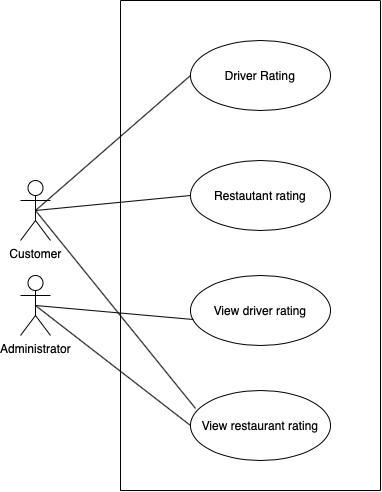

The diagram above was exported from draw.io. Its source (the exported page's mxGraphModel, read from the mxfile embedded in the PNG):
<mxGraphModel dx="946" dy="612" grid="1" gridSize="10" guides="1" tooltips="1" connect="1" arrows="1" fold="1" page="1" pageScale="1" pageWidth="827" pageHeight="1169" math="0" shadow="0">
  <root>
    <mxCell id="0" />
    <mxCell id="1" parent="0" />
    <mxCell id="PWUfkl-kaiLOaIxXCB6m-1" value="Customer" style="shape=umlActor;verticalLabelPosition=bottom;verticalAlign=top;html=1;outlineConnect=0;" vertex="1" parent="1">
      <mxGeometry x="180" y="420" width="30" height="60" as="geometry" />
    </mxCell>
    <mxCell id="PWUfkl-kaiLOaIxXCB6m-2" value="Administrator&lt;br&gt;" style="shape=umlActor;verticalLabelPosition=bottom;verticalAlign=top;html=1;outlineConnect=0;" vertex="1" parent="1">
      <mxGeometry x="180" y="515" width="30" height="60" as="geometry" />
    </mxCell>
    <mxCell id="PWUfkl-kaiLOaIxXCB6m-7" value="Driver Rating" style="ellipse;whiteSpace=wrap;html=1;" vertex="1" parent="1">
      <mxGeometry x="350" y="280" width="140" height="70" as="geometry" />
    </mxCell>
    <mxCell id="PWUfkl-kaiLOaIxXCB6m-8" value="Restautant rating" style="ellipse;whiteSpace=wrap;html=1;" vertex="1" parent="1">
      <mxGeometry x="350" y="400" width="140" height="70" as="geometry" />
    </mxCell>
    <mxCell id="PWUfkl-kaiLOaIxXCB6m-9" value="View driver rating" style="ellipse;whiteSpace=wrap;html=1;" vertex="1" parent="1">
      <mxGeometry x="350" y="515" width="140" height="70" as="geometry" />
    </mxCell>
    <mxCell id="PWUfkl-kaiLOaIxXCB6m-10" value="View restaurant rating" style="ellipse;whiteSpace=wrap;html=1;" vertex="1" parent="1">
      <mxGeometry x="350" y="630" width="140" height="70" as="geometry" />
    </mxCell>
    <mxCell id="PWUfkl-kaiLOaIxXCB6m-21" value="" style="endArrow=none;html=1;exitX=0.5;exitY=0.5;exitDx=0;exitDy=0;exitPerimeter=0;entryX=0.021;entryY=0.629;entryDx=0;entryDy=0;entryPerimeter=0;" edge="1" parent="1" source="PWUfkl-kaiLOaIxXCB6m-2" target="PWUfkl-kaiLOaIxXCB6m-9">
      <mxGeometry width="50" height="50" relative="1" as="geometry">
        <mxPoint x="380" y="540" as="sourcePoint" />
        <mxPoint x="430" y="490" as="targetPoint" />
        <Array as="points" />
      </mxGeometry>
    </mxCell>
    <mxCell id="PWUfkl-kaiLOaIxXCB6m-22" value="" style="endArrow=none;html=1;entryX=0;entryY=0.5;entryDx=0;entryDy=0;exitX=0.5;exitY=0.5;exitDx=0;exitDy=0;exitPerimeter=0;" edge="1" parent="1" source="PWUfkl-kaiLOaIxXCB6m-2" target="PWUfkl-kaiLOaIxXCB6m-10">
      <mxGeometry width="50" height="50" relative="1" as="geometry">
        <mxPoint x="260" y="710" as="sourcePoint" />
        <mxPoint x="310" y="660" as="targetPoint" />
      </mxGeometry>
    </mxCell>
    <mxCell id="PWUfkl-kaiLOaIxXCB6m-23" value="" style="endArrow=none;html=1;entryX=0;entryY=0.5;entryDx=0;entryDy=0;exitX=0.5;exitY=0.5;exitDx=0;exitDy=0;exitPerimeter=0;" edge="1" parent="1" source="PWUfkl-kaiLOaIxXCB6m-1" target="PWUfkl-kaiLOaIxXCB6m-7">
      <mxGeometry width="50" height="50" relative="1" as="geometry">
        <mxPoint x="260" y="390" as="sourcePoint" />
        <mxPoint x="310" y="340" as="targetPoint" />
      </mxGeometry>
    </mxCell>
    <mxCell id="PWUfkl-kaiLOaIxXCB6m-24" value="" style="endArrow=none;html=1;entryX=0;entryY=0.5;entryDx=0;entryDy=0;exitX=0.5;exitY=0.5;exitDx=0;exitDy=0;exitPerimeter=0;" edge="1" parent="1" source="PWUfkl-kaiLOaIxXCB6m-1" target="PWUfkl-kaiLOaIxXCB6m-8">
      <mxGeometry width="50" height="50" relative="1" as="geometry">
        <mxPoint x="270" y="450" as="sourcePoint" />
        <mxPoint x="320" y="400" as="targetPoint" />
      </mxGeometry>
    </mxCell>
    <mxCell id="PWUfkl-kaiLOaIxXCB6m-25" value="" style="endArrow=none;html=1;entryX=0.036;entryY=0.257;entryDx=0;entryDy=0;entryPerimeter=0;exitX=0.5;exitY=0.5;exitDx=0;exitDy=0;exitPerimeter=0;" edge="1" parent="1" source="PWUfkl-kaiLOaIxXCB6m-1" target="PWUfkl-kaiLOaIxXCB6m-10">
      <mxGeometry width="50" height="50" relative="1" as="geometry">
        <mxPoint x="250" y="530" as="sourcePoint" />
        <mxPoint x="340" y="490" as="targetPoint" />
      </mxGeometry>
    </mxCell>
    <mxCell id="PWUfkl-kaiLOaIxXCB6m-26" value="" style="endArrow=none;html=1;" edge="1" parent="1">
      <mxGeometry width="50" height="50" relative="1" as="geometry">
        <mxPoint x="280" y="730" as="sourcePoint" />
        <mxPoint x="280" y="240" as="targetPoint" />
      </mxGeometry>
    </mxCell>
    <mxCell id="PWUfkl-kaiLOaIxXCB6m-27" value="" style="endArrow=none;html=1;" edge="1" parent="1">
      <mxGeometry width="50" height="50" relative="1" as="geometry">
        <mxPoint x="280" y="240" as="sourcePoint" />
        <mxPoint x="540" y="240" as="targetPoint" />
      </mxGeometry>
    </mxCell>
    <mxCell id="PWUfkl-kaiLOaIxXCB6m-28" value="" style="endArrow=none;html=1;" edge="1" parent="1">
      <mxGeometry width="50" height="50" relative="1" as="geometry">
        <mxPoint x="540" y="730" as="sourcePoint" />
        <mxPoint x="540" y="240" as="targetPoint" />
      </mxGeometry>
    </mxCell>
    <mxCell id="PWUfkl-kaiLOaIxXCB6m-29" value="" style="endArrow=none;html=1;" edge="1" parent="1">
      <mxGeometry width="50" height="50" relative="1" as="geometry">
        <mxPoint x="280" y="730" as="sourcePoint" />
        <mxPoint x="540" y="730" as="targetPoint" />
      </mxGeometry>
    </mxCell>
  </root>
</mxGraphModel>